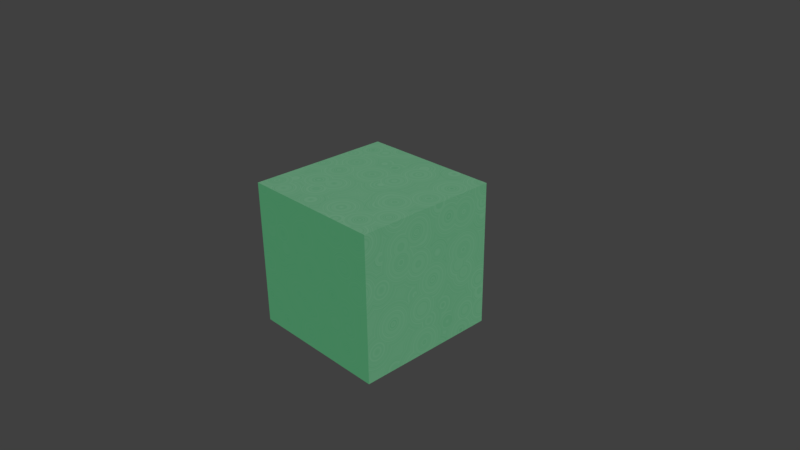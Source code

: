 # Source: NodeWranglerblend.blend  (saved by Blender 2.77.0; exported with 4.5.12 LTS)
import bpy
from mathutils import Matrix  # noqa: F401  (used for matrix-valued properties, if any)

bpy.ops.wm.read_factory_settings(use_empty=True)
scene = bpy.context.scene
scene.name = 'Scene'

# ---- collections
col_collection_1 = bpy.data.collections.new('Collection 1'); scene.collection.children.link(col_collection_1)

# ---- materials (node trees are filled in below, after node groups)
mat_material = bpy.data.materials.new('Material')
mat_material.alpha_threshold = 0.0
mat_material.roughness = 0.5
mat_material.line_color = (0.0, 0.0, 0.0, 1.0)

# ---- material node trees
mat_material.use_nodes = True; mat_material.node_tree.nodes.clear()
_N = mat_material.node_tree.nodes; _L = mat_material.node_tree.links
n0 = _N.new('NodeFrame'); n0.name = 'Frame'; n0.location = (-332, 459)
n0.label = 'Shaders'
n0.width = 681
n0.label_size = 64
n1 = _N.new('ShaderNodeBsdfDiffuse'); n1.name = 'Diffuse BSDF'; n1.location = (501, -304)
n2 = _N.new('ShaderNodeMixShader'); n2.name = 'Mix Shader'; n2.location = (589, 451)
n3 = _N.new('ShaderNodeMixShader'); n3.name = 'Mix Shader.001'; n3.location = (395, 455)
n4 = _N.new('ShaderNodeBsdfAnisotropic'); n4.name = 'Glossy BSDF'; n4.location = (491, -146)
n4.distribution = 'GGX'
n4.inputs[0].default_value = (0.7334, 0.8444, 1.0, 1.0)
n4.inputs[1].default_value = 0.4472
n5 = _N.new('ShaderNodeEmission'); n5.name = 'Emission.002'; n5.location = (497, -30)
n5.inputs[0].default_value = (0.1544, 0.8, 0.3298, 1.0)
n6 = _N.new('ShaderNodeOutputMaterial'); n6.name = 'Material Output'; n6.location = (789, 448)
n7 = _N.new('ShaderNodeTexVoronoi'); n7.name = 'Voronoi Texture.003'; n7.location = (337, -299)
n8 = _N.new('ShaderNodeTexVoronoi'); n8.name = 'Voronoi Texture.001'; n8.location = (181, -294)
n9 = _N.new('ShaderNodeTexVoronoi'); n9.name = 'Voronoi Texture.002'; n9.location = (30, -293)
n10 = _N.new('ShaderNodeValue'); n10.name = 'Value.001'; n10.location = (-402, 365)
n10.outputs[0].default_value = 82.5
n11 = _N.new('ShaderNodeMath'); n11.name = 'Math'; n11.location = (0, 0)
n11.operation = 'MULTIPLY'
n12 = _N.new('ShaderNodeMath'); n12.name = 'Math.001'; n12.location = (0, 0)
n12.operation = 'MULTIPLY'
n13 = _N.new('ShaderNodeMath'); n13.name = 'Math.002'; n13.location = (0, 0)
n13.operation = 'MULTIPLY'
n1.parent = n0
n4.parent = n0
n5.parent = n0
n7.parent = n0
n8.parent = n0
n9.parent = n0
_L.new(n1.outputs[0], n2.inputs[2])
_L.new(n3.outputs[0], n2.inputs[1])
_L.new(n4.outputs[0], n3.inputs[2])
_L.new(n5.outputs[0], n3.inputs[1])
_L.new(n2.outputs[0], n6.inputs[0])
_L.new(n11.outputs[0], n1.inputs[0])
_L.new(n7.outputs[0], n11.inputs[0])
_L.new(n7.outputs[0], n11.inputs[1])
_L.new(n12.outputs[0], n7.inputs[0])
_L.new(n8.outputs[0], n12.inputs[0])
_L.new(n8.outputs[0], n12.inputs[1])
_L.new(n13.outputs[0], n8.inputs[0])
_L.new(n9.outputs[0], n13.inputs[0])
_L.new(n9.outputs[0], n13.inputs[1])
n6.is_active_output = True

# ---- world
world_world = bpy.data.worlds.new('World'); scene.world = world_world
world_world.color = (0.05088, 0.05088, 0.05088)
world_world.use_sun_shadow = False
world_world.sun_shadow_jitter_overblur = 0.0
world_world.cycles.sampling_method = 'MANUAL'

# ---- cameras
cam_camera = bpy.data.cameras.new('Camera')
cam_camera.clip_end = 100.0
cam_camera.lens = 35.0
cam_camera.sensor_width = 32.0
cam_camera.sensor_height = 18.0
cam_camera.ortho_scale = 7.314
cam_camera.dof.focus_distance = 0.0

# ---- lights
light_lamp = bpy.data.lights.new('Lamp', 'SUN')
light_lamp.transmission_factor = 0.0
light_lamp.cutoff_distance = 30.0
light_lamp.angle = 0.1993
light_lamp.energy = 1.0
light_lamp.shadow_buffer_clip_start = 1.001
light_lamp.shadow_soft_size = 0.1
light_lamp.shadow_cascade_max_distance = 1000.0

# ---- meshes
me_cube = bpy.data.meshes.new('Cube')
me_cube.from_pydata([(1.0, 1.0, -1.0), (1.0, -1.0, -1.0), (-1.0, -1.0, -1.0), (-1.0, 1.0, -1.0), (1.0, 1.0, 1.0), (1.0, -1.0, 1.0), (-1.0, -1.0, 1.0), (-1.0, 1.0, 1.0)], [], [(0, 1, 2, 3), (4, 7, 6, 5), (0, 4, 5, 1), (1, 5, 6, 2), (2, 6, 7, 3), (4, 0, 3, 7)])
me_cube.materials.append(mat_material)
me_cube.use_remesh_preserve_volume = False
me_cube.use_remesh_preserve_attributes = False
me_cube.use_mirror_vertex_groups = False
me_cube.update()

# ---- objects
ob_cube = bpy.data.objects.new('Cube', me_cube)
ob_lamp = bpy.data.objects.new('Lamp', light_lamp)
ob_camera = bpy.data.objects.new('Camera', cam_camera)

# ---- transforms, parenting, visibility, modifiers, constraints
ob_cube.location = (0.0, 0.0, 0.0)
ob_cube.lock_rotations_4d = False
ob_cube.empty_display_type = 'ARROWS'
ob_cube.lineart.crease_threshold = 0.0
ob_lamp.location = (4.076, 1.005, 5.904)
ob_lamp.rotation_euler = (0.6503, 0.05522, 1.866)
ob_lamp.lock_rotations_4d = False
ob_lamp.empty_display_type = 'ARROWS'
ob_lamp.color = (0.0, 0.0, 0.0, 0.0)
ob_lamp.lineart.crease_threshold = 0.0
ob_camera.location = (7.481, -6.508, 5.344)
ob_camera.rotation_euler = (1.109, 0.01082, 0.8149)
ob_camera.lock_rotations_4d = False
ob_camera.empty_display_type = 'ARROWS'
ob_camera.color = (0.0, 0.0, 0.0, 0.0)
ob_camera.display_type = 'WIRE'
ob_camera.lineart.crease_threshold = 0.0

# ---- collection membership
col_collection_1.objects.link(ob_cube)
col_collection_1.objects.link(ob_lamp)
col_collection_1.objects.link(ob_camera)

# ---- scene / render settings (as saved in the file)
scene.camera = ob_camera
scene.frame_start = 1; scene.frame_end = 250; scene.frame_set(1)
scene.render.engine = 'CYCLES'
scene.render.resolution_percentage = 50
scene.render.dither_intensity = 0.0
scene.cycles.use_denoising = False
scene.cycles.samples = 50
scene.cycles.sampling_pattern = 'TABULATED_SOBOL'
scene.cycles.light_sampling_threshold = 0.0
scene.cycles.use_adaptive_sampling = False
scene.cycles.use_light_tree = False
scene.cycles.blur_glossy = 0.0
scene.cycles.sample_clamp_indirect = 0.0
scene.view_settings.view_transform = 'Standard'
bpy.context.view_layer.update()
